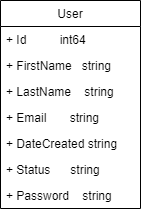

The diagram above was exported from draw.io. Its source (the exported page's mxGraphModel, read from the mxfile embedded in the PNG):
<mxGraphModel dx="868" dy="450" grid="1" gridSize="10" guides="1" tooltips="1" connect="1" arrows="1" fold="1" page="1" pageScale="1" pageWidth="850" pageHeight="1100" math="0" shadow="0">
  <root>
    <mxCell id="0" />
    <mxCell id="1" parent="0" />
    <mxCell id="PdEdbZTwrJxhrUOvpVy5-1" value="User" style="swimlane;fontStyle=0;childLayout=stackLayout;horizontal=1;startSize=26;fillColor=none;horizontalStack=0;resizeParent=1;resizeParentMax=0;resizeLast=0;collapsible=1;marginBottom=0;" vertex="1" parent="1">
      <mxGeometry x="270" y="490" width="140" height="208" as="geometry" />
    </mxCell>
    <mxCell id="PdEdbZTwrJxhrUOvpVy5-2" value="+ Id          int64" style="text;strokeColor=none;fillColor=none;align=left;verticalAlign=top;spacingLeft=4;spacingRight=4;overflow=hidden;rotatable=0;points=[[0,0.5],[1,0.5]];portConstraint=eastwest;" vertex="1" parent="PdEdbZTwrJxhrUOvpVy5-1">
      <mxGeometry y="26" width="140" height="26" as="geometry" />
    </mxCell>
    <mxCell id="PdEdbZTwrJxhrUOvpVy5-3" value="+ FirstName   string" style="text;strokeColor=none;fillColor=none;align=left;verticalAlign=top;spacingLeft=4;spacingRight=4;overflow=hidden;rotatable=0;points=[[0,0.5],[1,0.5]];portConstraint=eastwest;" vertex="1" parent="PdEdbZTwrJxhrUOvpVy5-1">
      <mxGeometry y="52" width="140" height="26" as="geometry" />
    </mxCell>
    <mxCell id="PdEdbZTwrJxhrUOvpVy5-4" value="+ LastName    string" style="text;strokeColor=none;fillColor=none;align=left;verticalAlign=top;spacingLeft=4;spacingRight=4;overflow=hidden;rotatable=0;points=[[0,0.5],[1,0.5]];portConstraint=eastwest;" vertex="1" parent="PdEdbZTwrJxhrUOvpVy5-1">
      <mxGeometry y="78" width="140" height="26" as="geometry" />
    </mxCell>
    <mxCell id="PdEdbZTwrJxhrUOvpVy5-5" value="+ Email       string" style="text;strokeColor=none;fillColor=none;align=left;verticalAlign=top;spacingLeft=4;spacingRight=4;overflow=hidden;rotatable=0;points=[[0,0.5],[1,0.5]];portConstraint=eastwest;" vertex="1" parent="PdEdbZTwrJxhrUOvpVy5-1">
      <mxGeometry y="104" width="140" height="26" as="geometry" />
    </mxCell>
    <mxCell id="PdEdbZTwrJxhrUOvpVy5-6" value="+ DateCreated string" style="text;strokeColor=none;fillColor=none;align=left;verticalAlign=top;spacingLeft=4;spacingRight=4;overflow=hidden;rotatable=0;points=[[0,0.5],[1,0.5]];portConstraint=eastwest;" vertex="1" parent="PdEdbZTwrJxhrUOvpVy5-1">
      <mxGeometry y="130" width="140" height="26" as="geometry" />
    </mxCell>
    <mxCell id="PdEdbZTwrJxhrUOvpVy5-7" value="+ Status      string" style="text;strokeColor=none;fillColor=none;align=left;verticalAlign=top;spacingLeft=4;spacingRight=4;overflow=hidden;rotatable=0;points=[[0,0.5],[1,0.5]];portConstraint=eastwest;" vertex="1" parent="PdEdbZTwrJxhrUOvpVy5-1">
      <mxGeometry y="156" width="140" height="26" as="geometry" />
    </mxCell>
    <mxCell id="PdEdbZTwrJxhrUOvpVy5-8" value="+ Password    string" style="text;strokeColor=none;fillColor=none;align=left;verticalAlign=top;spacingLeft=4;spacingRight=4;overflow=hidden;rotatable=0;points=[[0,0.5],[1,0.5]];portConstraint=eastwest;" vertex="1" parent="PdEdbZTwrJxhrUOvpVy5-1">
      <mxGeometry y="182" width="140" height="26" as="geometry" />
    </mxCell>
  </root>
</mxGraphModel>